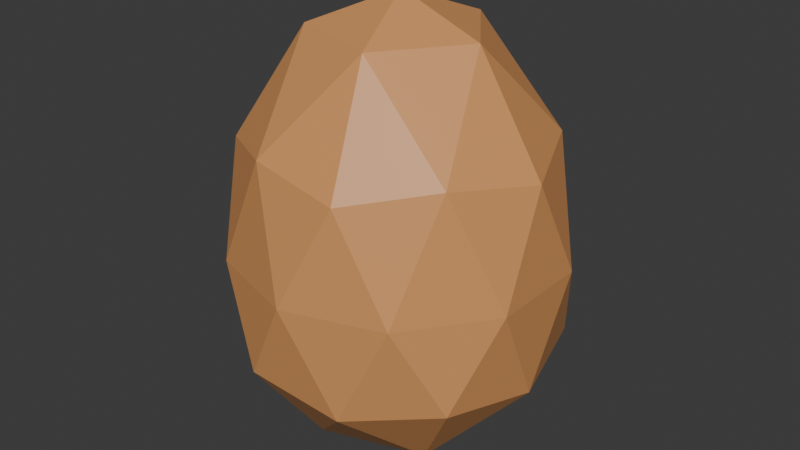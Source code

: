 # Source: crackdown.blend  (saved by Blender 5.0.119; exported with 4.5.12 LTS)
import bpy
from mathutils import Matrix  # noqa: F401  (used for matrix-valued properties, if any)

bpy.ops.wm.read_factory_settings(use_empty=True)
scene = bpy.context.scene
scene.name = 'Scene'

# ---- collections
col_collection = bpy.data.collections.new('Collection'); scene.collection.children.link(col_collection)

# ---- materials (node trees are filled in below, after node groups)
mat_material = bpy.data.materials.new('Material')
mat_material.alpha_threshold = 0.0
mat_material.use_backface_culling_lightprobe_volume = False
mat_material.roughness = 0.5
mat_material.line_color = (0.0, 0.0, 0.0, 1.0)

# ---- material node trees
mat_material.use_nodes = True; mat_material.node_tree.nodes.clear()
_N = mat_material.node_tree.nodes; _L = mat_material.node_tree.links
n0 = _N.new('ShaderNodeOutputMaterial'); n0.name = 'Material Output'; n0.location = (200, 100)
n1 = _N.new('ShaderNodeBsdfPrincipled'); n1.name = 'Principled BSDF'; n1.location = (-200, 100)
n1.inputs[0].default_value = (0.7157, 0.3231, 0.1144, 1.0)
_L.new(n1.outputs[0], n0.inputs[0])
n0.is_active_output = True

# ---- world
world_world = bpy.data.worlds.new('World'); scene.world = world_world
world_world.use_nodes = True; world_world.node_tree.nodes.clear()
_N = world_world.node_tree.nodes; _L = world_world.node_tree.links
n0 = _N.new('ShaderNodeOutputWorld'); n0.name = 'World Output'; n0.location = (200, 100)
n1 = _N.new('ShaderNodeBackground'); n1.name = 'Background'; n1.location = (-200, 100)
n1.inputs[0].default_value = (0.05088, 0.05088, 0.05088, 1.0)
_L.new(n1.outputs[0], n0.inputs[0])
n0.is_active_output = True
world_world.color = (0.05088, 0.05088, 0.05088)
world_world.sun_shadow_jitter_overblur = 0.0

# ---- meshes
me_icosphere = bpy.data.meshes.new('Icosphere')
me_icosphere.from_pydata([(0.0, 0.0, -1.0), (0.7516, -0.546, -0.3049), (-0.2871, -0.8835, -0.3049), (-0.929, -1.495e-10, -0.3049), (-0.2871, 0.8835, -0.3049), (0.7516, 0.546, -0.3049), (0.2718, -0.8365, 0.8247), (-0.7116, -0.517, 0.8247), (-0.7116, 0.517, 0.8247), (0.2718, 0.8365, 0.8247), (0.8796, -6.067e-10, 0.8247), (-2.754e-08, -2.795e-10, 1.637), (-0.1625, -0.5, -0.8507), (0.4253, -0.309, -0.8507), (0.273, -0.8403, -0.3864), (0.8835, -1.495e-10, -0.3864), (0.4253, 0.309, -0.8507), (-0.5257, 0.0, -0.8507), (-0.7148, -0.5193, -0.3864), (-0.1625, 0.5, -0.8507), (-0.7148, 0.5193, -0.3864), (0.273, 0.8403, -0.3864), (0.9122, -0.2964, 0.231), (0.9122, 0.2964, 0.231), (-2.062e-10, -0.9591, 0.231), (0.5638, -0.776, 0.231), (-0.9122, -0.2964, 0.231), (-0.5638, -0.776, 0.231), (-0.5638, 0.776, 0.231), (-0.9122, 0.2964, 0.231), (0.5638, 0.776, 0.231), (-2.062e-10, 0.9591, 0.231), (0.6768, -0.4917, 0.9019), (-0.2585, -0.7956, 0.9019), (-0.8365, -6.067e-10, 0.9019), (-0.2585, 0.7956, 0.9019), (0.6768, 0.4917, 0.9019), (0.1512, -0.4653, 1.451), (0.4892, -1.42e-10, 1.451), (-0.3958, -0.2876, 1.451), (-0.3958, 0.2876, 1.451), (0.1512, 0.4653, 1.451)], [], [(0, 13, 12), (1, 13, 15), (0, 12, 17), (0, 17, 19), (0, 19, 16), (1, 15, 22), (2, 14, 24), (3, 18, 26), (4, 20, 28), (5, 21, 30), (1, 22, 25), (2, 24, 27), (3, 26, 29), (4, 28, 31), (5, 30, 23), (6, 32, 37), (7, 33, 39), (8, 34, 40), (9, 35, 41), (10, 36, 38), (38, 41, 11), (38, 36, 41), (36, 9, 41), (41, 40, 11), (41, 35, 40), (35, 8, 40), (40, 39, 11), (40, 34, 39), (34, 7, 39), (39, 37, 11), (39, 33, 37), (33, 6, 37), (37, 38, 11), (37, 32, 38), (32, 10, 38), (23, 36, 10), (23, 30, 36), (30, 9, 36), (31, 35, 9), (31, 28, 35), (28, 8, 35), (29, 34, 8), (29, 26, 34), (26, 7, 34), (27, 33, 7), (27, 24, 33), (24, 6, 33), (25, 32, 6), (25, 22, 32), (22, 10, 32), (30, 31, 9), (30, 21, 31), (21, 4, 31), (28, 29, 8), (28, 20, 29), (20, 3, 29), (26, 27, 7), (26, 18, 27), (18, 2, 27), (24, 25, 6), (24, 14, 25), (14, 1, 25), (22, 23, 10), (22, 15, 23), (15, 5, 23), (16, 21, 5), (16, 19, 21), (19, 4, 21), (19, 20, 4), (19, 17, 20), (17, 3, 20), (17, 18, 3), (17, 12, 18), (12, 2, 18), (15, 16, 5), (15, 13, 16), (13, 0, 16), (12, 14, 2), (12, 13, 14), (13, 1, 14)])
_uv = me_icosphere.uv_layers.new(name='UVMap')
_uv.uv.foreach_set('vector', [0.1818, 0.0, 0.2273, 0.07873, 0.1364, 0.07873, 0.2727, 0.1575, 0.3182, 0.07873, 0.3636, 0.1575, 0.9091, 0.0, 0.9545, 0.07873, 0.8636, 0.07873, 0.7273, 0.0, 0.7727, 0.07873, 0.6818, 0.07873, 0.5455, 0.0, 0.5909, 0.07873, 0.5, 0.07873, 0.2727, 0.1575, 0.3636, 0.1575, 0.3182, 0.2362, 0.09091, 0.1575, 0.1818, 0.1575, 0.1364, 0.2362, 0.8182, 0.1575, 0.9091, 0.1575, 0.8636, 0.2362, 0.6364, 0.1575, 0.7273, 0.1575, 0.6818, 0.2362, 0.4545, 0.1575, 0.5455, 0.1575, 0.5, 0.2362, 0.2727, 0.1575, 0.3182, 0.2362, 0.2273, 0.2362, 0.09091, 0.1575, 0.1364, 0.2362, 0.04546, 0.2362, 0.8182, 0.1575, 0.8636, 0.2362, 0.7727, 0.2362, 0.6364, 0.1575, 0.6818, 0.2362, 0.5909, 0.2362, 0.4545, 0.1575, 0.5, 0.2362, 0.4091, 0.2362, 0.1818, 0.3149, 0.2727, 0.3149, 0.2273, 0.3937, 0.0, 0.3149, 0.09091, 0.3149, 0.04546, 0.3937, 0.7273, 0.3149, 0.8182, 0.3149, 0.7727, 0.3937, 0.5455, 0.3149, 0.6364, 0.3149, 0.5909, 0.3937, 0.3636, 0.3149, 0.4545, 0.3149, 0.4091, 0.3937, 0.4091, 0.3937, 0.5, 0.3937, 0.4545, 0.4724, 0.4091, 0.3937, 0.4545, 0.3149, 0.5, 0.3937, 0.4545, 0.3149, 0.5455, 0.3149, 0.5, 0.3937, 0.5909, 0.3937, 0.6818, 0.3937, 0.6364, 0.4724, 0.5909, 0.3937, 0.6364, 0.3149, 0.6818, 0.3937, 0.6364, 0.3149, 0.7273, 0.3149, 0.6818, 0.3937, 0.7727, 0.3937, 0.8636, 0.3937, 0.8182, 0.4724, 0.7727, 0.3937, 0.8182, 0.3149, 0.8636, 0.3937, 0.8182, 0.3149, 0.9091, 0.3149, 0.8636, 0.3937, 0.04546, 0.3937, 0.1364, 0.3937, 0.09091, 0.4724, 0.04546, 0.3937, 0.09091, 0.3149, 0.1364, 0.3937, 0.09091, 0.3149, 0.1818, 0.3149, 0.1364, 0.3937, 0.2273, 0.3937, 0.3182, 0.3937, 0.2727, 0.4724, 0.2273, 0.3937, 0.2727, 0.3149, 0.3182, 0.3937, 0.2727, 0.3149, 0.3636, 0.3149, 0.3182, 0.3937, 0.4091, 0.2362, 0.4545, 0.3149, 0.3636, 0.3149, 0.4091, 0.2362, 0.5, 0.2362, 0.4545, 0.3149, 0.5, 0.2362, 0.5455, 0.3149, 0.4545, 0.3149, 0.5909, 0.2362, 0.6364, 0.3149, 0.5455, 0.3149, 0.5909, 0.2362, 0.6818, 0.2362, 0.6364, 0.3149, 0.6818, 0.2362, 0.7273, 0.3149, 0.6364, 0.3149, 0.7727, 0.2362, 0.8182, 0.3149, 0.7273, 0.3149, 0.7727, 0.2362, 0.8636, 0.2362, 0.8182, 0.3149, 0.8636, 0.2362, 0.9091, 0.3149, 0.8182, 0.3149, 0.04546, 0.2362, 0.09091, 0.3149, 0.0, 0.3149, 0.04546, 0.2362, 0.1364, 0.2362, 0.09091, 0.3149, 0.1364, 0.2362, 0.1818, 0.3149, 0.09091, 0.3149, 0.2273, 0.2362, 0.2727, 0.3149, 0.1818, 0.3149, 0.2273, 0.2362, 0.3182, 0.2362, 0.2727, 0.3149, 0.3182, 0.2362, 0.3636, 0.3149, 0.2727, 0.3149, 0.5, 0.2362, 0.5909, 0.2362, 0.5455, 0.3149, 0.5, 0.2362, 0.5455, 0.1575, 0.5909, 0.2362, 0.5455, 0.1575, 0.6364, 0.1575, 0.5909, 0.2362, 0.6818, 0.2362, 0.7727, 0.2362, 0.7273, 0.3149, 0.6818, 0.2362, 0.7273, 0.1575, 0.7727, 0.2362, 0.7273, 0.1575, 0.8182, 0.1575, 0.7727, 0.2362, 0.8636, 0.2362, 0.9545, 0.2362, 0.9091, 0.3149, 0.8636, 0.2362, 0.9091, 0.1575, 0.9545, 0.2362, 0.9091, 0.1575, 1.0, 0.1575, 0.9545, 0.2362, 0.1364, 0.2362, 0.2273, 0.2362, 0.1818, 0.3149, 0.1364, 0.2362, 0.1818, 0.1575, 0.2273, 0.2362, 0.1818, 0.1575, 0.2727, 0.1575, 0.2273, 0.2362, 0.3182, 0.2362, 0.4091, 0.2362, 0.3636, 0.3149, 0.3182, 0.2362, 0.3636, 0.1575, 0.4091, 0.2362, 0.3636, 0.1575, 0.4545, 0.1575, 0.4091, 0.2362, 0.5, 0.07873, 0.5455, 0.1575, 0.4545, 0.1575, 0.5, 0.07873, 0.5909, 0.07873, 0.5455, 0.1575, 0.5909, 0.07873, 0.6364, 0.1575, 0.5455, 0.1575, 0.6818, 0.07873, 0.7273, 0.1575, 0.6364, 0.1575, 0.6818, 0.07873, 0.7727, 0.07873, 0.7273, 0.1575, 0.7727, 0.07873, 0.8182, 0.1575, 0.7273, 0.1575, 0.8636, 0.07873, 0.9091, 0.1575, 0.8182, 0.1575, 0.8636, 0.07873, 0.9545, 0.07873, 0.9091, 0.1575, 0.9545, 0.07873, 1.0, 0.1575, 0.9091, 0.1575, 0.3636, 0.1575, 0.4091, 0.07873, 0.4545, 0.1575, 0.3636, 0.1575, 0.3182, 0.07873, 0.4091, 0.07873, 0.3182, 0.07873, 0.3636, 0.0, 0.4091, 0.07873, 0.1364, 0.07873, 0.1818, 0.1575, 0.09091, 0.1575, 0.1364, 0.07873, 0.2273, 0.07873, 0.1818, 0.1575, 0.2273, 0.07873, 0.2727, 0.1575, 0.1818, 0.1575])
me_icosphere.materials.append(mat_material)
me_icosphere.update()

# ---- objects
ob_icosphere = bpy.data.objects.new('Icosphere', me_icosphere)

# ---- transforms, parenting, visibility, modifiers, constraints
ob_icosphere.location = (0.0, 0.0, 0.0)

# ---- collection membership
col_collection.objects.link(ob_icosphere)

# ---- scene / render settings (as saved in the file)
scene.frame_start = 1; scene.frame_end = 250; scene.frame_set(1)
scene.render.engine = 'BLENDER_EEVEE_NEXT'
scene.render.bake_bias = 0.0
scene.render.bake_samples = 0
scene.cycles.sampling_pattern = 'TABULATED_SOBOL'
scene.eevee.use_volume_custom_range = False
bpy.context.view_layer.update()

# ---- added for rendering (the .blend has no active camera and no usable light): camera, sun
cam_auto = bpy.data.cameras.new('AutoCamera')
cam_auto.lens = 50.0
cam_auto.sensor_width = 36.0
cam_auto.clip_end = 1000.0
ob_auto_camera = bpy.data.objects.new('AutoCamera', cam_auto)
scene.collection.objects.link(ob_auto_camera)
ob_auto_camera.location = (3.45649, -4.15787, 3.0905)
ob_auto_camera.rotation_euler = (1.09748, -7.21219e-08, 0.694738)
scene.camera = ob_auto_camera
light_auto_sun = bpy.data.lights.new('AutoSun', 'SUN')
light_auto_sun.energy = 3.0
light_auto_sun.angle = 0.0523599
ob_auto_sun = bpy.data.objects.new('AutoSun', light_auto_sun)
scene.collection.objects.link(ob_auto_sun)
ob_auto_sun.rotation_euler = (0.872665, 0.174533, 0.523599)
bpy.context.view_layer.update()
